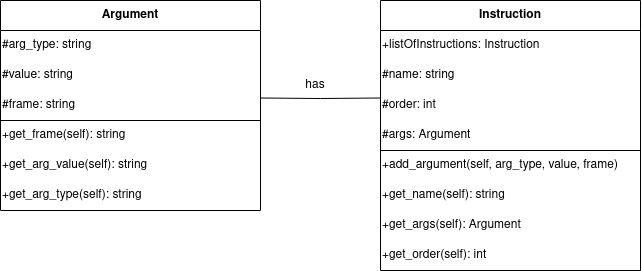

The diagram above was exported from draw.io. Its source (the exported page's mxGraphModel, read from the mxfile embedded in the PNG):
<mxGraphModel dx="1360" dy="795" grid="1" gridSize="10" guides="1" tooltips="1" connect="1" arrows="1" fold="1" page="1" pageScale="1" pageWidth="850" pageHeight="1100" math="0" shadow="0">
  <root>
    <mxCell id="0" />
    <mxCell id="1" parent="0" />
    <mxCell id="3bRcFcdFpJYZS4L5-300-17" value="Instruction" style="swimlane;whiteSpace=wrap;html=1;startSize=30;" vertex="1" parent="1">
      <mxGeometry x="490" y="300" width="260" height="270" as="geometry" />
    </mxCell>
    <mxCell id="3bRcFcdFpJYZS4L5-300-18" value="&lt;div align=&quot;left&quot;&gt;+listOfInstructions: Instruction&lt;/div&gt;" style="text;html=1;strokeColor=none;fillColor=none;align=left;verticalAlign=middle;whiteSpace=wrap;rounded=0;" vertex="1" parent="3bRcFcdFpJYZS4L5-300-17">
      <mxGeometry y="30" width="260" height="30" as="geometry" />
    </mxCell>
    <mxCell id="3bRcFcdFpJYZS4L5-300-19" value="#name: string" style="text;html=1;strokeColor=none;fillColor=none;align=left;verticalAlign=middle;whiteSpace=wrap;rounded=0;" vertex="1" parent="3bRcFcdFpJYZS4L5-300-17">
      <mxGeometry y="60" width="260" height="30" as="geometry" />
    </mxCell>
    <mxCell id="3bRcFcdFpJYZS4L5-300-20" value="#order: int" style="text;html=1;strokeColor=none;fillColor=none;align=left;verticalAlign=middle;whiteSpace=wrap;rounded=0;" vertex="1" parent="3bRcFcdFpJYZS4L5-300-17">
      <mxGeometry y="90" width="260" height="30" as="geometry" />
    </mxCell>
    <mxCell id="3bRcFcdFpJYZS4L5-300-21" value="#args: Argument" style="text;html=1;strokeColor=none;fillColor=none;align=left;verticalAlign=middle;whiteSpace=wrap;rounded=0;" vertex="1" parent="3bRcFcdFpJYZS4L5-300-17">
      <mxGeometry y="120" width="260" height="30" as="geometry" />
    </mxCell>
    <mxCell id="3bRcFcdFpJYZS4L5-300-22" value="" style="endArrow=none;html=1;rounded=0;exitX=0;exitY=1;exitDx=0;exitDy=0;entryX=1;entryY=1;entryDx=0;entryDy=0;" edge="1" parent="3bRcFcdFpJYZS4L5-300-17" source="3bRcFcdFpJYZS4L5-300-21" target="3bRcFcdFpJYZS4L5-300-21">
      <mxGeometry width="50" height="50" relative="1" as="geometry">
        <mxPoint x="80" y="130" as="sourcePoint" />
        <mxPoint x="130" y="80" as="targetPoint" />
        <Array as="points" />
      </mxGeometry>
    </mxCell>
    <mxCell id="3bRcFcdFpJYZS4L5-300-23" value="+add_argument(self, arg_type, value, frame)" style="text;html=1;strokeColor=none;fillColor=none;align=left;verticalAlign=middle;whiteSpace=wrap;rounded=0;" vertex="1" parent="3bRcFcdFpJYZS4L5-300-17">
      <mxGeometry y="150" width="260" height="30" as="geometry" />
    </mxCell>
    <mxCell id="3bRcFcdFpJYZS4L5-300-24" value="+get_name(self): string" style="text;html=1;strokeColor=none;fillColor=none;align=left;verticalAlign=middle;whiteSpace=wrap;rounded=0;" vertex="1" parent="3bRcFcdFpJYZS4L5-300-17">
      <mxGeometry y="180" width="260" height="30" as="geometry" />
    </mxCell>
    <mxCell id="3bRcFcdFpJYZS4L5-300-25" value="+get_args(self): Argument" style="text;html=1;strokeColor=none;fillColor=none;align=left;verticalAlign=middle;whiteSpace=wrap;rounded=0;" vertex="1" parent="3bRcFcdFpJYZS4L5-300-17">
      <mxGeometry y="210" width="260" height="30" as="geometry" />
    </mxCell>
    <mxCell id="3bRcFcdFpJYZS4L5-300-26" value="+get_order(self): int" style="text;html=1;strokeColor=none;fillColor=none;align=left;verticalAlign=middle;whiteSpace=wrap;rounded=0;" vertex="1" parent="3bRcFcdFpJYZS4L5-300-17">
      <mxGeometry y="240" width="260" height="30" as="geometry" />
    </mxCell>
    <mxCell id="3bRcFcdFpJYZS4L5-300-27" value="Argument" style="swimlane;whiteSpace=wrap;html=1;startSize=30;" vertex="1" parent="1">
      <mxGeometry x="110" y="300" width="260" height="210" as="geometry" />
    </mxCell>
    <mxCell id="3bRcFcdFpJYZS4L5-300-29" value="#arg_type: string" style="text;html=1;strokeColor=none;fillColor=none;align=left;verticalAlign=middle;whiteSpace=wrap;rounded=0;" vertex="1" parent="3bRcFcdFpJYZS4L5-300-27">
      <mxGeometry y="30" width="260" height="30" as="geometry" />
    </mxCell>
    <mxCell id="3bRcFcdFpJYZS4L5-300-30" value="#value: string" style="text;html=1;strokeColor=none;fillColor=none;align=left;verticalAlign=middle;whiteSpace=wrap;rounded=0;" vertex="1" parent="3bRcFcdFpJYZS4L5-300-27">
      <mxGeometry y="60" width="260" height="30" as="geometry" />
    </mxCell>
    <mxCell id="3bRcFcdFpJYZS4L5-300-31" value="#frame: string" style="text;html=1;strokeColor=none;fillColor=none;align=left;verticalAlign=middle;whiteSpace=wrap;rounded=0;" vertex="1" parent="3bRcFcdFpJYZS4L5-300-27">
      <mxGeometry y="90" width="260" height="30" as="geometry" />
    </mxCell>
    <mxCell id="3bRcFcdFpJYZS4L5-300-32" value="" style="endArrow=none;html=1;rounded=0;exitX=0;exitY=1;exitDx=0;exitDy=0;entryX=1;entryY=1;entryDx=0;entryDy=0;" edge="1" parent="3bRcFcdFpJYZS4L5-300-27" source="3bRcFcdFpJYZS4L5-300-31" target="3bRcFcdFpJYZS4L5-300-31">
      <mxGeometry width="50" height="50" relative="1" as="geometry">
        <mxPoint x="80" y="130" as="sourcePoint" />
        <mxPoint x="130" y="80" as="targetPoint" />
        <Array as="points" />
      </mxGeometry>
    </mxCell>
    <mxCell id="3bRcFcdFpJYZS4L5-300-34" value="+get_frame(self): string" style="text;html=1;strokeColor=none;fillColor=none;align=left;verticalAlign=middle;whiteSpace=wrap;rounded=0;" vertex="1" parent="3bRcFcdFpJYZS4L5-300-27">
      <mxGeometry y="120" width="260" height="30" as="geometry" />
    </mxCell>
    <mxCell id="3bRcFcdFpJYZS4L5-300-35" value="+get_arg_value(self): string" style="text;html=1;strokeColor=none;fillColor=none;align=left;verticalAlign=middle;whiteSpace=wrap;rounded=0;" vertex="1" parent="3bRcFcdFpJYZS4L5-300-27">
      <mxGeometry y="150" width="260" height="30" as="geometry" />
    </mxCell>
    <mxCell id="3bRcFcdFpJYZS4L5-300-36" value="+get_arg_type(self): string" style="text;html=1;strokeColor=none;fillColor=none;align=left;verticalAlign=middle;whiteSpace=wrap;rounded=0;" vertex="1" parent="3bRcFcdFpJYZS4L5-300-27">
      <mxGeometry y="180" width="260" height="30" as="geometry" />
    </mxCell>
    <mxCell id="3bRcFcdFpJYZS4L5-300-37" value="" style="endArrow=none;html=1;rounded=0;exitX=1;exitY=0.25;exitDx=0;exitDy=0;entryX=0;entryY=0.25;entryDx=0;entryDy=0;" edge="1" parent="1" source="3bRcFcdFpJYZS4L5-300-31" target="3bRcFcdFpJYZS4L5-300-20">
      <mxGeometry width="50" height="50" relative="1" as="geometry">
        <mxPoint x="400" y="450" as="sourcePoint" />
        <mxPoint x="450" y="400" as="targetPoint" />
        <Array as="points">
          <mxPoint x="430" y="398" />
        </Array>
      </mxGeometry>
    </mxCell>
    <mxCell id="3bRcFcdFpJYZS4L5-300-38" value="has" style="text;html=1;strokeColor=none;fillColor=none;align=center;verticalAlign=middle;whiteSpace=wrap;rounded=0;" vertex="1" parent="1">
      <mxGeometry x="395" y="370" width="60" height="30" as="geometry" />
    </mxCell>
  </root>
</mxGraphModel>